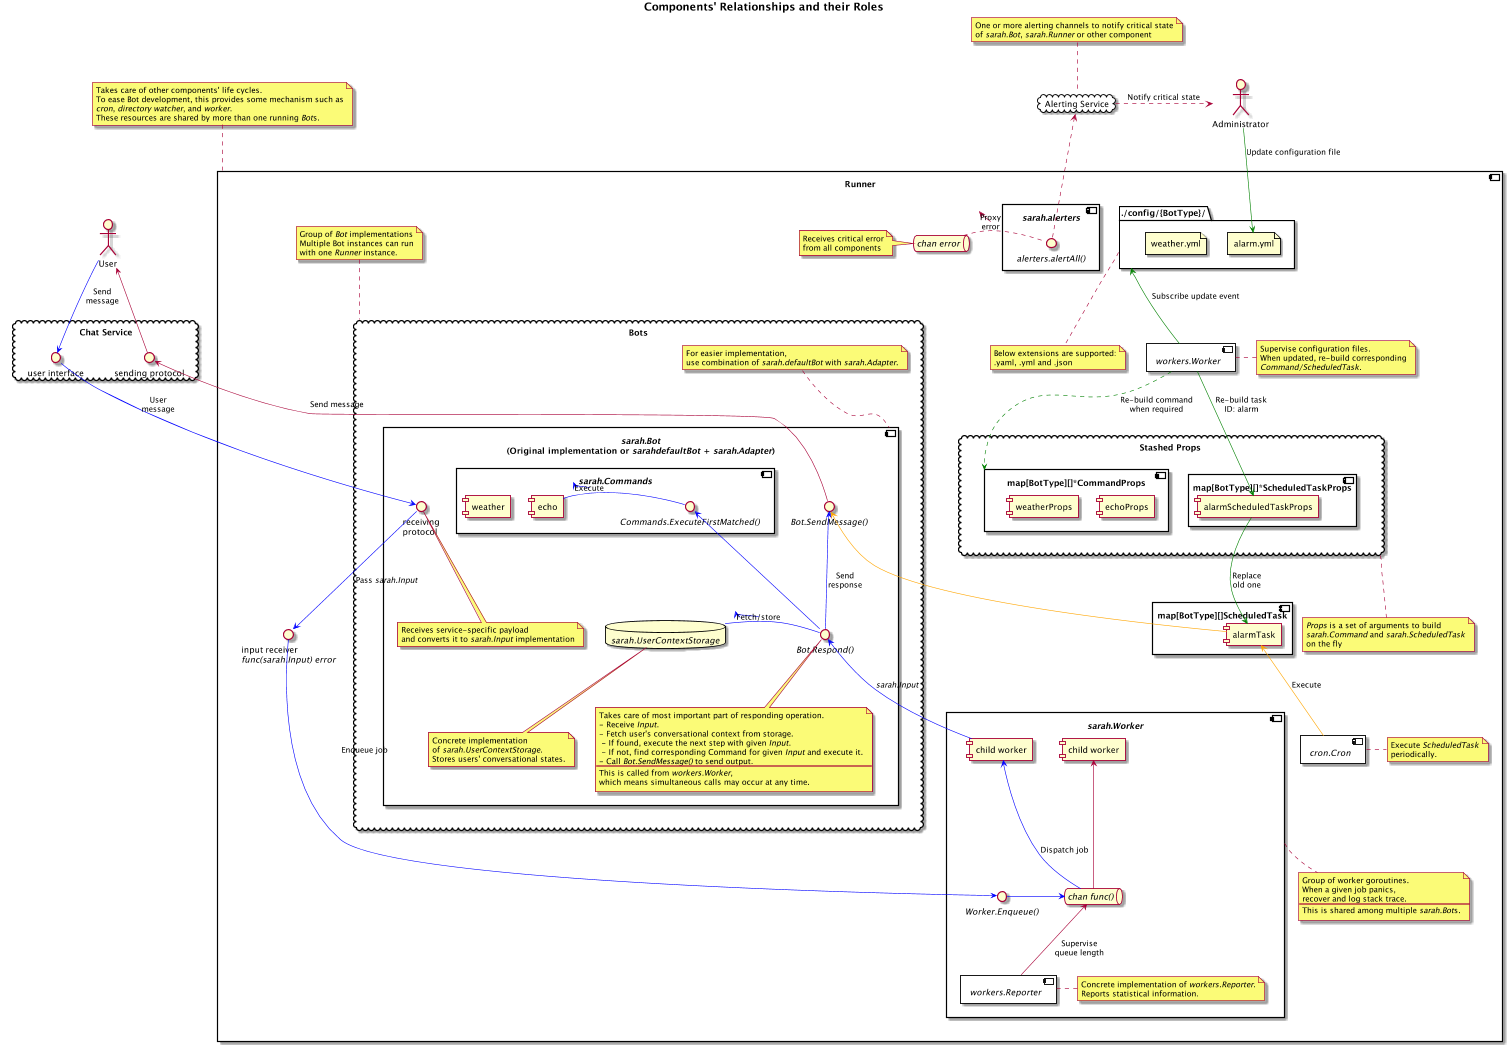

The diagram above was rendered by PlantUML. Its source (embedded in the PNG):
@startuml

title **Components' Relationships and their Roles**

' components

actor User as user

cloud "Alerting Service" as alertingService {
}
note top of alertingService
One or more alerting channels to notify critical state
of //sarah.Bot//, //sarah.Runner// or other component
end note

cloud "Chat Service" as chatService {
    interface "user interface" as userInterface
    interface "sending protocol" as botSendingProtocol
}

component "Runner" as runner {
    interface "input receiver\n//func(sarah.Input) error//" as inputReceiver

    component "//sarah.Worker//" as worker {
        interface "//Worker.Enqueue()//" as workerEnqueue
        queue "//chan func()//" as workerJobCh

        [child worker] as worker1
        [child worker] as worker2
        component "//workers.Reporter//" as workerReporter {
        }
        note right of workerReporter
        Concrete implementation of //workers.Reporter//.
        Reports statistical information.
        end note
    }
    note bottom of worker
    Group of worker goroutines.
    When a given job panics,
    recover and log stack trace.
    ===
    This is shared among multiple //sarah.Bot//s.
    end note

    component "//workers.Worker//" as dirWatcher {
    }
    note right of dirWatcher
    Supervise configuration files.
    When updated, re-build corresponding
    //Command/////ScheduledTask//.
    end note

    component "//sarah.alerters//" as alerters {
        interface "//alerters.alertAll()//" as alertAll
    }
    queue "//chan error//" as alertersErrCh
    note left of alertersErrCh
    Receives critical error
    from all components
    end note

    component "//cron.Cron//" as cron {
    }
    note right of cron
    Execute //ScheduledTask//
    periodically.
    end note

    component "map[BotType][]ScheduledTask" {
        [alarmTask] as alarm
    }

    cloud "Stashed Props" as stashedProps {
        component "map[BotType][]*ScheduledTaskProps" as scheduledTaskProps {
            [alarmScheduledTaskProps] as alarmTaskProps
        }

        component "map[BotType][]*CommandProps" as commandProps {
            [echoProps] as echoProps
            [weatherProps] as weatherProps
        }
    }
    note bottom of stashedProps
    //Props// is a set of arguments to build
    //sarah.Command// and //sarah.ScheduledTask//
    on the fly
    end note

    folder "./config/{BotType}/" as configDir {
        file alarm.yml
        file weather.yml
    }
    note bottom of configDir
    Below extensions are supported:
    .yaml, .yml and .json
    end note

    cloud "Bots" as bots {
    	component "//sarah.Bot//\n(Original implementation or //sarahdefaultBot// + //sarah.Adapter//)" as bot {
    	    database "//sarah.UserContextStorage//" as botStorage
    	    note bottom of botStorage
    	    Concrete implementation
    	    of //sarah.UserContextStorage//.
    	    Stores users' conversational states.
    	    end note

    	    component "//sarah.Commands//" as botCommands {
    	        interface "//Commands.ExecuteFirstMatched()//" as executeFirstMatched
    	        component "echo" as echo
    	        component "weather" as weather
    	    }

    	    interface "//Bot.Respond()//" as botRespond
    	    note bottom of botRespond
    	    Takes care of most important part of responding operation.
    	    - Receive //Input//.
    	    - Fetch user's conversational context from storage.
    	     - If found, execute the next step with given //Input//.
    	     - If not, find corresponding Command for given //Input// and execute it.
    	    - Call //Bot.SendMessage()// to send output.
    	    ===
    	    This is called from //workers.Worker//,
    	    which means simultaneous calls may occur at any time.
    	    end note

    	    interface "//Bot.SendMessage()//" as botSendMessage
    	    interface "receiving\nprotocol" as receivingProtocol
    	    note bottom of receivingProtocol
    	    Receives service-specific payload
    	    and converts it to //sarah.Input// implementation
    	    end note
    	}
    	note top of bot
    	For easier implementation,
    	use combination of //sarah.defaultBot// with //sarah.Adapter//.
    	end note

'    	component "Another //sarah.Bot// implementation" as bot2 #ddd {
'    	    database "//sarah.UserContextStorage//" as bot2Storage #ddd
'    	    note bottom of bot2Storage
'    	    Default storage uses process memory space,
'    	    but other implementation
'    	    such as go-sarah-rediscontext is available.
'    	    end note
'
'    	    component "Commands" as bot2Commands #ddd {
'    	    }
'    	    note top of bot2Commands
'    	    Group of //sarah.Command//
'    	    implementations.
'    	    end note
'        }
    }
    note top of bots
    Group of //Bot// implementations
    Multiple Bot instances can run
    with one //Runner// instance.
    end note
}
note top of runner
Takes care of other components' life cycles.
To ease Bot development, this provides some mechanism such as
//cron//, //directory watcher//, and //worker//.
These resources are shared by more than one running //Bot//s.
end note

actor Administrator as admin

' interaction

user -[#blue]down-> userInterface : Send\nmessage
userInterface -[#blue]down-> receivingProtocol : User\nmessage
receivingProtocol -[#blue]down-> inputReceiver : Pass //sarah.Input//
inputReceiver -[#blue]down-> workerEnqueue : Enqueue job
workerEnqueue -[#blue]right->workerJobCh
workerJobCh -[#blue]up-> worker1 : Dispatch job
workerJobCh -up-> worker2

worker1 -[#blue]up-> botRespond : //sarah.Input//
botRespond -[#blue]up-> executeFirstMatched
executeFirstMatched -[#blue]left-> echo : Execute
botRespond -[#blue]up-> botSendMessage : Send\nresponse
botSendMessage -up-> botSendingProtocol : Send message
botSendingProtocol -up-> user
botRespond -[#blue]left-> botStorage : Fetch/store

workerReporter -up-> workerJobCh : Supervise\nqueue length

cron -[#orange]up-> alarm : Execute
alarm -[#orange]up-> botSendMessage

admin -[#green]down-> alarm.yml : Update configuration file
dirWatcher -[#green]up-> configDir : Subscribe update event
dirWatcher -[#green]down-> alarmTaskProps : Re-build task\nID: alarm
dirWatcher .[#green]down.> commandProps : Re-build command\nwhen required
alarmTaskProps -[#green]down-> alarm : Replace\nold one

alertersErrCh .right.> alertAll : Proxy\nerror
alertAll .up.> alertingService
alertingService .right.> admin : Notify critical state

@enduml